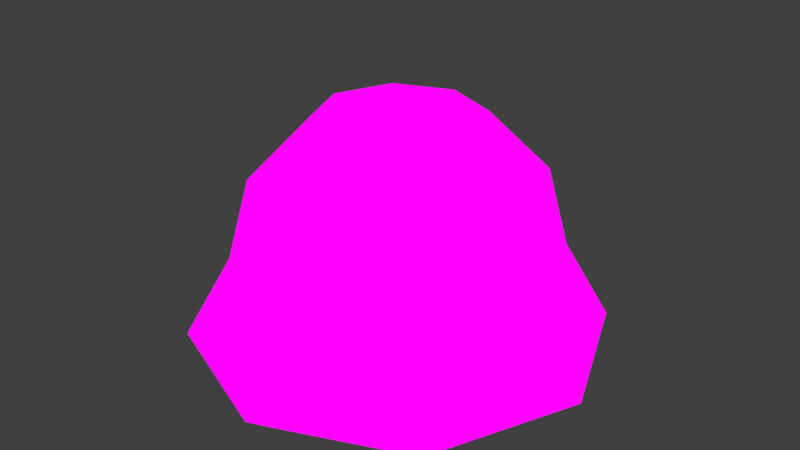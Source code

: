 # Source: Slime.blend  (saved by Blender 4.3.32; exported with 4.5.12 LTS)
import bpy
from mathutils import Matrix  # noqa: F401  (used for matrix-valued properties, if any)

bpy.ops.wm.read_factory_settings(use_empty=True)
scene = bpy.context.scene
scene.name = 'Scene'

# ---- images (referenced by path relative to the original .blend; pixels are not part of the script)
import os
ASSET_DIR = os.environ.get("B2B_ASSET_DIR", "")  # directory of the original .blend (textures are referenced by path, not embedded)
HERE = os.path.dirname(os.path.abspath(__file__))  # packed textures are extracted next to this script under _unpacked/

def load_image(name, relpath, width, height, colorspace="sRGB"):
    """Load a texture the original file referenced (path relative to the .blend, or extracted next to this script)."""
    p = next((c for c in (os.path.join(HERE, relpath), os.path.join(ASSET_DIR, relpath)) if relpath and os.path.exists(c)), "")
    if p:
        img = bpy.data.images.load(p, check_existing=True)
        img.name = name
    else:  # same state as the original file: an image datablock whose file is absent (Cycles renders it pink)
        img = bpy.data.images.new(name, width, height)
        img.source = "FILE"
        img.filepath = "//" + (relpath or name)
    img.colorspace_settings.name = colorspace
    return img
img_mt_slime_tex_png = load_image('MT_Slime_Tex.png', 'Textures/MT_Slime_Tex.png', 1024, 1024, 'sRGB')

# ---- materials (node trees are filled in below, after node groups)
mat_material_001 = bpy.data.materials.new('Material.001')

# ---- material node trees
mat_material_001.use_nodes = True; mat_material_001.node_tree.nodes.clear()
_N = mat_material_001.node_tree.nodes; _L = mat_material_001.node_tree.links
n0 = _N.new('ShaderNodeOutputMaterial'); n0.name = 'Material Output'; n0.location = (300, 300)
n1 = _N.new('ShaderNodeEmission'); n1.name = 'Emission'; n1.location = (10, 300)
n2 = _N.new('ShaderNodeTexImage'); n2.name = 'Image Texture'; n2.location = (-280, 280)
n2.image = img_mt_slime_tex_png
_L.new(n1.outputs[0], n0.inputs[0])
_L.new(n2.outputs[0], n1.inputs[0])
n0.is_active_output = True

# ---- world
world_world = bpy.data.worlds.new('World'); scene.world = world_world
world_world.use_nodes = True; world_world.node_tree.nodes.clear()
_N = world_world.node_tree.nodes; _L = world_world.node_tree.links
n0 = _N.new('ShaderNodeOutputWorld'); n0.name = 'World Output'; n0.location = (300, 300)
n1 = _N.new('ShaderNodeBackground'); n1.name = 'Background'; n1.location = (10, 300)
n1.inputs[0].default_value = (0.05088, 0.05088, 0.05088, 1.0)
_L.new(n1.outputs[0], n0.inputs[0])
n0.is_active_output = True
world_world.color = (0.05088, 0.05088, 0.05088)
world_world.use_sun_shadow = False
world_world.sun_shadow_jitter_overblur = 0.0

# ---- meshes
me_sphere_001 = bpy.data.meshes.new('Sphere.001')
me_sphere_001.from_pydata([(0.1173, 0.1173, 0.5098), (0.2031, 0.2031, 0.3884), (0.2345, 0.2345, 0.2225), (0.3013, 0.3013, 0.05672), (0.1658, 0.0, 0.5098), (0.2872, 0.0, 0.3884), (0.3317, 0.0, 0.2225), (0.4261, 4.639e-10, 0.05672), (0.1173, -0.1173, 0.5098), (0.2031, -0.2031, 0.3884), (0.2345, -0.2345, 0.2225), (0.3013, -0.3013, 0.05672), (0.0, -0.1658, 0.5098), (0.0, -0.2872, 0.3884), (0.0, -0.3317, 0.2225), (-4.523e-08, -0.4261, 0.05672), (0.0, 0.0, 0.5542), (-0.1173, -0.1173, 0.5098), (-0.2031, -0.2031, 0.3884), (-0.2345, -0.2345, 0.2225), (-0.3013, -0.3013, 0.05672), (-0.1658, 0.0, 0.5098), (-0.2872, 0.0, 0.3884), (-0.3317, 0.0, 0.2225), (-0.4261, 4.639e-10, 0.05672), (-0.1173, 0.1173, 0.5098), (-0.2031, 0.2031, 0.3884), (-0.2345, 0.2345, 0.2225), (-0.3013, 0.3013, 0.05672), (0.0, 0.1658, 0.5098), (0.0, 0.2872, 0.3884), (0.0, 0.3317, 0.2225), (-4.523e-08, 0.4261, 0.05672), (0.255, 0.255, 0.005116), (0.3606, 1.645e-09, 0.005116), (0.255, -0.255, 0.005116), (-4.804e-08, -0.3606, 0.005116), (-0.255, -0.255, 0.005116), (-0.3606, 1.645e-09, 0.005116), (-0.255, 0.255, 0.005116), (-4.804e-08, 0.3606, 0.005116)], [], [(32, 31, 2, 3), (30, 29, 0, 1), (31, 30, 1, 2), (29, 16, 0), (2, 1, 5, 6), (0, 16, 4), (3, 2, 6, 7), (1, 0, 4, 5), (6, 5, 9, 10), (4, 16, 8), (7, 6, 10, 11), (5, 4, 8, 9), (10, 9, 13, 14), (8, 16, 12), (11, 10, 14, 15), (9, 8, 12, 13), (14, 13, 18, 19), (12, 16, 17), (15, 14, 19, 20), (13, 12, 17, 18), (19, 18, 22, 23), (17, 16, 21), (20, 19, 23, 24), (18, 17, 21, 22), (21, 16, 25), (24, 23, 27, 28), (22, 21, 25, 26), (23, 22, 26, 27), (28, 27, 31, 32), (26, 25, 29, 30), (27, 26, 30, 31), (25, 16, 29), (3, 7, 34, 33), (15, 20, 37, 36), (7, 11, 35, 34), (32, 3, 33, 40), (11, 15, 36, 35), (28, 32, 40, 39), (20, 24, 38, 37), (24, 28, 39, 38)])
me_sphere_001.polygons.foreach_set('use_smooth', [True] * 40)
_uv = me_sphere_001.uv_layers.new(name='UVMap')
_uv.uv.foreach_set('vector', [0.9578, 0.1194, 0.8939, 0.2903, 0.6993, 0.2304, 0.7127, 0.1049, 0.821, 0.4267, 0.6851, 0.5265, 0.615, 0.439, 0.6698, 0.3379, 0.8939, 0.2903, 0.821, 0.4267, 0.6698, 0.3379, 0.6993, 0.2304, 0.6851, 0.5265, 0.5102, 0.5424, 0.615, 0.439, 0.6993, 0.2304, 0.6698, 0.3379, 0.5467, 0.3168, 0.5421, 0.2198, 0.615, 0.439, 0.5102, 0.5424, 0.5401, 0.4094, 0.7127, 0.1049, 0.6993, 0.2304, 0.5421, 0.2198, 0.5299, 0.1134, 0.6698, 0.3379, 0.615, 0.439, 0.5401, 0.4094, 0.5467, 0.3168, 0.5421, 0.2198, 0.5467, 0.3168, 0.4425, 0.3357, 0.4062, 0.2547, 0.5401, 0.4094, 0.5102, 0.5424, 0.4717, 0.416, 0.5299, 0.1134, 0.5421, 0.2198, 0.4062, 0.2547, 0.3659, 0.1639, 0.5467, 0.3168, 0.5401, 0.4094, 0.4717, 0.416, 0.4425, 0.3357, 0.4062, 0.2547, 0.4425, 0.3357, 0.3576, 0.3929, 0.2938, 0.335, 0.4717, 0.416, 0.5102, 0.5424, 0.417, 0.4509, 0.3659, 0.1639, 0.4062, 0.2547, 0.2938, 0.335, 0.2145, 0.2599, 0.4425, 0.3357, 0.4717, 0.416, 0.417, 0.4509, 0.3576, 0.3929, 0.2938, 0.335, 0.3576, 0.3929, 0.3034, 0.4809, 0.2232, 0.4521, 0.417, 0.4509, 0.5102, 0.5424, 0.3845, 0.5067, 0.2145, 0.2599, 0.2938, 0.335, 0.2232, 0.4521, 0.1274, 0.4173, 0.3576, 0.3929, 0.417, 0.4509, 0.3845, 0.5067, 0.3034, 0.4809, 0.2232, 0.4521, 0.3034, 0.4809, 0.2912, 0.5859, 0.2013, 0.5884, 0.3845, 0.5067, 0.5102, 0.5424, 0.3816, 0.5749, 0.1274, 0.4173, 0.2232, 0.4521, 0.2013, 0.5884, 0.09142, 0.5874, 0.3034, 0.4809, 0.3845, 0.5067, 0.3816, 0.5749, 0.2912, 0.5859, 0.3816, 0.5749, 0.5102, 0.5424, 0.4128, 0.6439, 0.09142, 0.5874, 0.2013, 0.5884, 0.2245, 0.7386, 0.1162, 0.7612, 0.2912, 0.5859, 0.3816, 0.5749, 0.4128, 0.6439, 0.3245, 0.6986, 0.2013, 0.5884, 0.2912, 0.5859, 0.3245, 0.6986, 0.2245, 0.7386, 0.1162, 0.7612, 0.2245, 0.7386, 0.2962, 0.9022, 0.1688, 0.9733, 0.3245, 0.6986, 0.4128, 0.6439, 0.4916, 0.7008, 0.4199, 0.8299, 0.2245, 0.7386, 0.3245, 0.6986, 0.4199, 0.8299, 0.2962, 0.9022, 0.4128, 0.6439, 0.5102, 0.5424, 0.4916, 0.7008, 0.7127, 0.1049, 0.5299, 0.1134, 0.5215, 0.06683, 0.7116, 0.04556, 0.2145, 0.2599, 0.1274, 0.4173, 0.07438, 0.398, 0.1665, 0.2145, 0.5299, 0.1134, 0.3659, 0.1639, 0.3438, 0.1136, 0.5215, 0.06683, 0.9578, 0.1194, 0.7127, 0.1049, 0.7116, 0.04556, 0.9378, 0.04482, 0.3659, 0.1639, 0.2145, 0.2599, 0.1665, 0.2145, 0.3438, 0.1136, 0.1162, 0.7612, 0.1688, 0.9733, 0.1082, 0.9676, 0.06589, 0.7705, 0.1274, 0.4173, 0.09142, 0.5874, 0.03811, 0.5861, 0.07438, 0.398, 0.09142, 0.5874, 0.1162, 0.7612, 0.06589, 0.7705, 0.03811, 0.5861])
me_sphere_001.materials.append(mat_material_001)
me_sphere_001.update()
arm_armature = bpy.data.armatures.new('Armature')  # bones are not reproduced

# ---- objects
ob_slime_mesh = bpy.data.objects.new('Slime_Mesh', me_sphere_001)
ob_slime_armature = bpy.data.objects.new('Slime_Armature', arm_armature)

# ---- transforms, parenting, visibility, modifiers, constraints
ob_slime_mesh.parent = ob_slime_armature
ob_slime_mesh.location = (0.0, 0.0, 0.0)
_vg = ob_slime_mesh.vertex_groups.new(name='Root')
_vg.add([0, 1, 2, 3, 4, 5, 6, 7, 8, 9, 10, 11, 12, 13, 14, 15, 16, 17, 18, 19, 20, 21, 22, 23, 24, 25, 26, 27, 28, 29, 30, 31, 32, 33, 34, 35, 36, 37, 38, 39, 40], 1.0, 'REPLACE')
_m = ob_slime_mesh.modifiers.new('Armature', 'ARMATURE')
_m.object = ob_slime_armature
ob_slime_armature.location = (0.0, 0.0, 0.0)
ob_slime_armature.display_type = 'WIRE'
ob_slime_armature.show_in_front = True

# ---- collection membership
scene.collection.objects.link(ob_slime_mesh)
scene.collection.objects.link(ob_slime_armature)

# ---- scene / render settings (as saved in the file)
scene.frame_start = 1; scene.frame_end = 250; scene.frame_set(1)
scene.render.engine = 'BLENDER_EEVEE_NEXT'
scene.view_settings.view_transform = 'Standard'
bpy.context.view_layer.update()

# ---- added for rendering (the .blend has no active camera): camera
cam_auto = bpy.data.cameras.new('AutoCamera')
cam_auto.lens = 50.0
cam_auto.sensor_width = 36.0
cam_auto.clip_end = 1000.0
ob_auto_camera = bpy.data.objects.new('AutoCamera', cam_auto)
scene.collection.objects.link(ob_auto_camera)
ob_auto_camera.location = (1.22524, -1.47029, 1.25986)
ob_auto_camera.rotation_euler = (1.09748, -7.21219e-08, 0.694738)
scene.camera = ob_auto_camera
bpy.context.view_layer.update()
